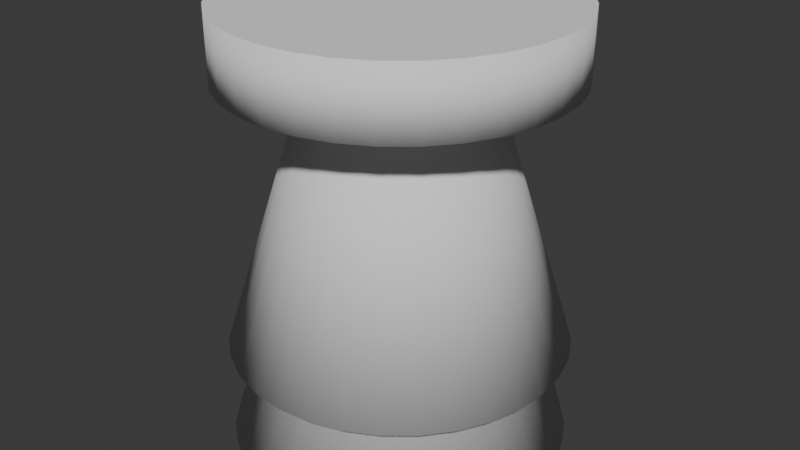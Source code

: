 # Source: engine.blend  (saved by Blender 4.3.34; exported with 4.5.12 LTS)
import bpy
from mathutils import Matrix  # noqa: F401  (used for matrix-valued properties, if any)

bpy.ops.wm.read_factory_settings(use_empty=True)
scene = bpy.context.scene
scene.name = 'Scene'

# ---- collections
col_collection = bpy.data.collections.new('Collection'); scene.collection.children.link(col_collection)

# ---- world
world_world = bpy.data.worlds.new('World'); scene.world = world_world
world_world.use_nodes = True; world_world.node_tree.nodes.clear()
_N = world_world.node_tree.nodes; _L = world_world.node_tree.links
n0 = _N.new('ShaderNodeOutputWorld'); n0.name = 'World Output'; n0.location = (300, 300)
n1 = _N.new('ShaderNodeBackground'); n1.name = 'Background'; n1.location = (10, 300)
n1.inputs[0].default_value = (0.05088, 0.05088, 0.05088, 1.0)
_L.new(n1.outputs[0], n0.inputs[0])
n0.is_active_output = True
world_world.color = (0.05088, 0.05088, 0.05088)
world_world.use_sun_shadow = False
world_world.sun_shadow_jitter_overblur = 0.0

# ---- meshes
me_cone = bpy.data.meshes.new('Cone')
me_cone.from_pydata([(0.0, 0.5, -0.6), (0.0, 0.125, 0.6), (0.09755, 0.4904, -0.6), (0.02439, 0.1226, 0.6), (0.1913, 0.4619, -0.6), (0.04784, 0.1155, 0.6), (0.2778, 0.4157, -0.6), (0.06945, 0.1039, 0.6), (0.3536, 0.3536, -0.6), (0.08839, 0.08839, 0.6), (0.4157, 0.2778, -0.6), (0.1039, 0.06945, 0.6), (0.4619, 0.1913, -0.6), (0.1155, 0.04784, 0.6), (0.4904, 0.09755, -0.6), (0.1226, 0.02439, 0.6), (0.5, 0.0, -0.6), (0.125, 0.0, 0.6), (0.4904, -0.09755, -0.6), (0.1226, -0.02439, 0.6), (0.4619, -0.1913, -0.6), (0.1155, -0.04784, 0.6), (0.4157, -0.2778, -0.6), (0.1039, -0.06945, 0.6), (0.3536, -0.3536, -0.6), (0.08839, -0.08839, 0.6), (0.2778, -0.4157, -0.6), (0.06945, -0.1039, 0.6), (0.1913, -0.4619, -0.6), (0.04784, -0.1155, 0.6), (0.09755, -0.4904, -0.6), (0.02439, -0.1226, 0.6), (0.0, -0.5, -0.6), (0.0, -0.125, 0.6), (-0.09755, -0.4904, -0.6), (-0.02439, -0.1226, 0.6), (-0.1913, -0.4619, -0.6), (-0.04784, -0.1155, 0.6), (-0.2778, -0.4157, -0.6), (-0.06945, -0.1039, 0.6), (-0.3536, -0.3536, -0.6), (-0.08839, -0.08839, 0.6), (-0.4157, -0.2778, -0.6), (-0.1039, -0.06945, 0.6), (-0.4619, -0.1913, -0.6), (-0.1155, -0.04784, 0.6), (-0.4904, -0.09755, -0.6), (-0.1226, -0.02439, 0.6), (-0.5, 0.0, -0.6), (-0.125, 0.0, 0.6), (-0.4904, 0.09755, -0.6), (-0.1226, 0.02439, 0.6), (-0.4619, 0.1913, -0.6), (-0.1155, 0.04784, 0.6), (-0.4157, 0.2778, -0.6), (-0.1039, 0.06945, 0.6), (-0.3536, 0.3536, -0.6), (-0.08839, 0.08839, 0.6), (-0.2778, 0.4157, -0.6), (-0.06945, 0.1039, 0.6), (-0.1913, 0.4619, -0.6), (-0.04784, 0.1155, 0.6), (-0.09755, 0.4904, -0.6), (-0.02439, 0.1226, 0.6)], [], [(0, 1, 3, 2), (2, 3, 5, 4), (4, 5, 7, 6), (6, 7, 9, 8), (8, 9, 11, 10), (10, 11, 13, 12), (12, 13, 15, 14), (14, 15, 17, 16), (16, 17, 19, 18), (18, 19, 21, 20), (20, 21, 23, 22), (22, 23, 25, 24), (24, 25, 27, 26), (26, 27, 29, 28), (28, 29, 31, 30), (30, 31, 33, 32), (32, 33, 35, 34), (34, 35, 37, 36), (36, 37, 39, 38), (38, 39, 41, 40), (40, 41, 43, 42), (42, 43, 45, 44), (44, 45, 47, 46), (46, 47, 49, 48), (48, 49, 51, 50), (50, 51, 53, 52), (52, 53, 55, 54), (54, 55, 57, 56), (56, 57, 59, 58), (58, 59, 61, 60), (3, 1, 63, 61, 59, 57, 55, 53, 51, 49, 47, 45, 43, 41, 39, 37, 35, 33, 31, 29, 27, 25, 23, 21, 19, 17, 15, 13, 11, 9, 7, 5), (60, 61, 63, 62), (62, 63, 1, 0), (0, 2, 4, 6, 8, 10, 12, 14, 16, 18, 20, 22, 24, 26, 28, 30, 32, 34, 36, 38, 40, 42, 44, 46, 48, 50, 52, 54, 56, 58, 60, 62)])
me_cone.polygons.foreach_set('use_smooth', [1, 1, 1, 1, 1, 1, 1, 1, 1, 1, 1, 1, 1, 1, 1, 1, 1, 1, 1, 1, 1, 1, 1, 1, 1, 1, 1, 1, 1, 1, 0, 1, 1, 0])
_uv = me_cone.uv_layers.new(name='UVMap')
_uv.uv.foreach_set('vector', [1.0, 0.5, 1.0, 1.0, 0.9688, 1.0, 0.9688, 0.5, 0.9688, 0.5, 0.9688, 1.0, 0.9375, 1.0, 0.9375, 0.5, 0.9375, 0.5, 0.9375, 1.0, 0.9062, 1.0, 0.9062, 0.5, 0.9062, 0.5, 0.9062, 1.0, 0.875, 1.0, 0.875, 0.5, 0.875, 0.5, 0.875, 1.0, 0.8438, 1.0, 0.8438, 0.5, 0.8438, 0.5, 0.8438, 1.0, 0.8125, 1.0, 0.8125, 0.5, 0.8125, 0.5, 0.8125, 1.0, 0.7812, 1.0, 0.7812, 0.5, 0.7812, 0.5, 0.7812, 1.0, 0.75, 1.0, 0.75, 0.5, 0.75, 0.5, 0.75, 1.0, 0.7188, 1.0, 0.7188, 0.5, 0.7188, 0.5, 0.7188, 1.0, 0.6875, 1.0, 0.6875, 0.5, 0.6875, 0.5, 0.6875, 1.0, 0.6562, 1.0, 0.6562, 0.5, 0.6562, 0.5, 0.6562, 1.0, 0.625, 1.0, 0.625, 0.5, 0.625, 0.5, 0.625, 1.0, 0.5938, 1.0, 0.5938, 0.5, 0.5938, 0.5, 0.5938, 1.0, 0.5625, 1.0, 0.5625, 0.5, 0.5625, 0.5, 0.5625, 1.0, 0.5312, 1.0, 0.5312, 0.5, 0.5312, 0.5, 0.5312, 1.0, 0.5, 1.0, 0.5, 0.5, 0.5, 0.5, 0.5, 1.0, 0.4688, 1.0, 0.4688, 0.5, 0.4688, 0.5, 0.4688, 1.0, 0.4375, 1.0, 0.4375, 0.5, 0.4375, 0.5, 0.4375, 1.0, 0.4062, 1.0, 0.4062, 0.5, 0.4062, 0.5, 0.4062, 1.0, 0.375, 1.0, 0.375, 0.5, 0.375, 0.5, 0.375, 1.0, 0.3438, 1.0, 0.3438, 0.5, 0.3438, 0.5, 0.3438, 1.0, 0.3125, 1.0, 0.3125, 0.5, 0.3125, 0.5, 0.3125, 1.0, 0.2812, 1.0, 0.2812, 0.5, 0.2812, 0.5, 0.2812, 1.0, 0.25, 1.0, 0.25, 0.5, 0.25, 0.5, 0.25, 1.0, 0.2188, 1.0, 0.2188, 0.5, 0.2188, 0.5, 0.2188, 1.0, 0.1875, 1.0, 0.1875, 0.5, 0.1875, 0.5, 0.1875, 1.0, 0.1562, 1.0, 0.1562, 0.5, 0.1562, 0.5, 0.1562, 1.0, 0.125, 1.0, 0.125, 0.5, 0.125, 0.5, 0.125, 1.0, 0.09375, 1.0, 0.09375, 0.5, 0.09375, 0.5, 0.09375, 1.0, 0.0625, 1.0, 0.0625, 0.5, 0.2968, 0.4854, 0.25, 0.49, 0.2032, 0.4854, 0.1582, 0.4717, 0.1167, 0.4496, 0.08029, 0.4197, 0.05045, 0.3833, 0.02827, 0.3418, 0.01461, 0.2968, 0.01, 0.25, 0.01461, 0.2032, 0.02827, 0.1582, 0.05045, 0.1167, 0.08029, 0.08029, 0.1167, 0.05045, 0.1582, 0.02827, 0.2032, 0.01461, 0.25, 0.01, 0.2968, 0.01461, 0.3418, 0.02827, 0.3833, 0.05045, 0.4197, 0.08029, 0.4496, 0.1167, 0.4717, 0.1582, 0.4854, 0.2032, 0.49, 0.25, 0.4854, 0.2968, 0.4717, 0.3418, 0.4496, 0.3833, 0.4197, 0.4197, 0.3833, 0.4496, 0.3418, 0.4717, 0.0625, 0.5, 0.0625, 1.0, 0.03125, 1.0, 0.03125, 0.5, 0.03125, 0.5, 0.03125, 1.0, 0.0, 1.0, 0.0, 0.5, 0.75, 0.49, 0.7968, 0.4854, 0.8418, 0.4717, 0.8833, 0.4496, 0.9197, 0.4197, 0.9496, 0.3833, 0.9717, 0.3418, 0.9854, 0.2968, 0.99, 0.25, 0.9854, 0.2032, 0.9717, 0.1582, 0.9496, 0.1167, 0.9197, 0.08029, 0.8833, 0.05045, 0.8418, 0.02827, 0.7968, 0.01461, 0.75, 0.01, 0.7032, 0.01461, 0.6582, 0.02827, 0.6167, 0.05045, 0.5803, 0.08029, 0.5504, 0.1167, 0.5283, 0.1582, 0.5146, 0.2032, 0.51, 0.25, 0.5146, 0.2968, 0.5283, 0.3418, 0.5504, 0.3833, 0.5803, 0.4197, 0.6167, 0.4496, 0.6582, 0.4717, 0.7032, 0.4854])
me_cone.update()
me_cylinder_001 = bpy.data.meshes.new('Cylinder.001')
me_cylinder_001.from_pydata([(0.0, 0.5, -0.1), (0.0, 0.5, 0.1), (0.09755, 0.4904, -0.1), (0.09755, 0.4904, 0.1), (0.1913, 0.4619, -0.1), (0.1913, 0.4619, 0.1), (0.2778, 0.4157, -0.1), (0.2778, 0.4157, 0.1), (0.3536, 0.3536, -0.1), (0.3536, 0.3536, 0.1), (0.4157, 0.2778, -0.1), (0.4157, 0.2778, 0.1), (0.4619, 0.1913, -0.1), (0.4619, 0.1913, 0.1), (0.4904, 0.09755, -0.1), (0.4904, 0.09755, 0.1), (0.5, 0.0, -0.1), (0.5, 0.0, 0.1), (0.4904, -0.09755, -0.1), (0.4904, -0.09755, 0.1), (0.4619, -0.1913, -0.1), (0.4619, -0.1913, 0.1), (0.4157, -0.2778, -0.1), (0.4157, -0.2778, 0.1), (0.3536, -0.3536, -0.1), (0.3536, -0.3536, 0.1), (0.2778, -0.4157, -0.1), (0.2778, -0.4157, 0.1), (0.1913, -0.4619, -0.1), (0.1913, -0.4619, 0.1), (0.09755, -0.4904, -0.1), (0.09755, -0.4904, 0.1), (0.0, -0.5, -0.1), (0.0, -0.5, 0.1), (-0.09755, -0.4904, -0.1), (-0.09755, -0.4904, 0.1), (-0.1913, -0.4619, -0.1), (-0.1913, -0.4619, 0.1), (-0.2778, -0.4157, -0.1), (-0.2778, -0.4157, 0.1), (-0.3536, -0.3536, -0.1), (-0.3536, -0.3536, 0.1), (-0.4157, -0.2778, -0.1), (-0.4157, -0.2778, 0.1), (-0.4619, -0.1913, -0.1), (-0.4619, -0.1913, 0.1), (-0.4904, -0.09755, -0.1), (-0.4904, -0.09755, 0.1), (-0.5, 0.0, -0.1), (-0.5, 0.0, 0.1), (-0.4904, 0.09755, -0.1), (-0.4904, 0.09755, 0.1), (-0.4619, 0.1913, -0.1), (-0.4619, 0.1913, 0.1), (-0.4157, 0.2778, -0.1), (-0.4157, 0.2778, 0.1), (-0.3536, 0.3536, -0.1), (-0.3536, 0.3536, 0.1), (-0.2778, 0.4157, -0.1), (-0.2778, 0.4157, 0.1), (-0.1913, 0.4619, -0.1), (-0.1913, 0.4619, 0.1), (-0.09755, 0.4904, -0.1), (-0.09755, 0.4904, 0.1)], [], [(0, 1, 3, 2), (2, 3, 5, 4), (4, 5, 7, 6), (6, 7, 9, 8), (8, 9, 11, 10), (10, 11, 13, 12), (12, 13, 15, 14), (14, 15, 17, 16), (16, 17, 19, 18), (18, 19, 21, 20), (20, 21, 23, 22), (22, 23, 25, 24), (24, 25, 27, 26), (26, 27, 29, 28), (28, 29, 31, 30), (30, 31, 33, 32), (32, 33, 35, 34), (34, 35, 37, 36), (36, 37, 39, 38), (38, 39, 41, 40), (40, 41, 43, 42), (42, 43, 45, 44), (44, 45, 47, 46), (46, 47, 49, 48), (48, 49, 51, 50), (50, 51, 53, 52), (52, 53, 55, 54), (54, 55, 57, 56), (56, 57, 59, 58), (58, 59, 61, 60), (3, 1, 63, 61, 59, 57, 55, 53, 51, 49, 47, 45, 43, 41, 39, 37, 35, 33, 31, 29, 27, 25, 23, 21, 19, 17, 15, 13, 11, 9, 7, 5), (60, 61, 63, 62), (62, 63, 1, 0), (0, 2, 4, 6, 8, 10, 12, 14, 16, 18, 20, 22, 24, 26, 28, 30, 32, 34, 36, 38, 40, 42, 44, 46, 48, 50, 52, 54, 56, 58, 60, 62)])
me_cylinder_001.polygons.foreach_set('use_smooth', [1, 1, 1, 1, 1, 1, 1, 1, 1, 1, 1, 1, 1, 1, 1, 1, 1, 1, 1, 1, 1, 1, 1, 1, 1, 1, 1, 1, 1, 1, 0, 1, 1, 0])
_uv = me_cylinder_001.uv_layers.new(name='UVMap')
_uv.uv.foreach_set('vector', [1.0, 0.5, 1.0, 1.0, 0.9688, 1.0, 0.9688, 0.5, 0.9688, 0.5, 0.9688, 1.0, 0.9375, 1.0, 0.9375, 0.5, 0.9375, 0.5, 0.9375, 1.0, 0.9062, 1.0, 0.9062, 0.5, 0.9062, 0.5, 0.9062, 1.0, 0.875, 1.0, 0.875, 0.5, 0.875, 0.5, 0.875, 1.0, 0.8438, 1.0, 0.8438, 0.5, 0.8438, 0.5, 0.8438, 1.0, 0.8125, 1.0, 0.8125, 0.5, 0.8125, 0.5, 0.8125, 1.0, 0.7812, 1.0, 0.7812, 0.5, 0.7812, 0.5, 0.7812, 1.0, 0.75, 1.0, 0.75, 0.5, 0.75, 0.5, 0.75, 1.0, 0.7188, 1.0, 0.7188, 0.5, 0.7188, 0.5, 0.7188, 1.0, 0.6875, 1.0, 0.6875, 0.5, 0.6875, 0.5, 0.6875, 1.0, 0.6562, 1.0, 0.6562, 0.5, 0.6562, 0.5, 0.6562, 1.0, 0.625, 1.0, 0.625, 0.5, 0.625, 0.5, 0.625, 1.0, 0.5938, 1.0, 0.5938, 0.5, 0.5938, 0.5, 0.5938, 1.0, 0.5625, 1.0, 0.5625, 0.5, 0.5625, 0.5, 0.5625, 1.0, 0.5312, 1.0, 0.5312, 0.5, 0.5312, 0.5, 0.5312, 1.0, 0.5, 1.0, 0.5, 0.5, 0.5, 0.5, 0.5, 1.0, 0.4688, 1.0, 0.4688, 0.5, 0.4688, 0.5, 0.4688, 1.0, 0.4375, 1.0, 0.4375, 0.5, 0.4375, 0.5, 0.4375, 1.0, 0.4062, 1.0, 0.4062, 0.5, 0.4062, 0.5, 0.4062, 1.0, 0.375, 1.0, 0.375, 0.5, 0.375, 0.5, 0.375, 1.0, 0.3438, 1.0, 0.3438, 0.5, 0.3438, 0.5, 0.3438, 1.0, 0.3125, 1.0, 0.3125, 0.5, 0.3125, 0.5, 0.3125, 1.0, 0.2812, 1.0, 0.2812, 0.5, 0.2812, 0.5, 0.2812, 1.0, 0.25, 1.0, 0.25, 0.5, 0.25, 0.5, 0.25, 1.0, 0.2188, 1.0, 0.2188, 0.5, 0.2188, 0.5, 0.2188, 1.0, 0.1875, 1.0, 0.1875, 0.5, 0.1875, 0.5, 0.1875, 1.0, 0.1562, 1.0, 0.1562, 0.5, 0.1562, 0.5, 0.1562, 1.0, 0.125, 1.0, 0.125, 0.5, 0.125, 0.5, 0.125, 1.0, 0.09375, 1.0, 0.09375, 0.5, 0.09375, 0.5, 0.09375, 1.0, 0.0625, 1.0, 0.0625, 0.5, 0.2968, 0.4854, 0.25, 0.49, 0.2032, 0.4854, 0.1582, 0.4717, 0.1167, 0.4496, 0.08029, 0.4197, 0.05045, 0.3833, 0.02827, 0.3418, 0.01461, 0.2968, 0.01, 0.25, 0.01461, 0.2032, 0.02827, 0.1582, 0.05045, 0.1167, 0.08029, 0.08029, 0.1167, 0.05045, 0.1582, 0.02827, 0.2032, 0.01461, 0.25, 0.01, 0.2968, 0.01461, 0.3418, 0.02827, 0.3833, 0.05045, 0.4197, 0.08029, 0.4496, 0.1167, 0.4717, 0.1582, 0.4854, 0.2032, 0.49, 0.25, 0.4854, 0.2968, 0.4717, 0.3418, 0.4496, 0.3833, 0.4197, 0.4197, 0.3833, 0.4496, 0.3418, 0.4717, 0.0625, 0.5, 0.0625, 1.0, 0.03125, 1.0, 0.03125, 0.5, 0.03125, 0.5, 0.03125, 1.0, 0.0, 1.0, 0.0, 0.5, 0.75, 0.49, 0.7968, 0.4854, 0.8418, 0.4717, 0.8833, 0.4496, 0.9197, 0.4197, 0.9496, 0.3833, 0.9717, 0.3418, 0.9854, 0.2968, 0.99, 0.25, 0.9854, 0.2032, 0.9717, 0.1582, 0.9496, 0.1167, 0.9197, 0.08029, 0.8833, 0.05045, 0.8418, 0.02827, 0.7968, 0.01461, 0.75, 0.01, 0.7032, 0.01461, 0.6582, 0.02827, 0.6167, 0.05045, 0.5803, 0.08029, 0.5504, 0.1167, 0.5283, 0.1582, 0.5146, 0.2032, 0.51, 0.25, 0.5146, 0.2968, 0.5283, 0.3418, 0.5504, 0.3833, 0.5803, 0.4197, 0.6167, 0.4496, 0.6582, 0.4717, 0.7032, 0.4854])
me_cylinder_001.update()
me_cone_001 = bpy.data.meshes.new('Cone.001')
me_cone_001.from_pydata([(0.0, 0.5, -0.4), (0.0, 0.25, 0.4), (0.09755, 0.4904, -0.4), (0.04877, 0.2452, 0.4), (0.1913, 0.4619, -0.4), (0.09567, 0.231, 0.4), (0.2778, 0.4157, -0.4), (0.1389, 0.2079, 0.4), (0.3536, 0.3536, -0.4), (0.1768, 0.1768, 0.4), (0.4157, 0.2778, -0.4), (0.2079, 0.1389, 0.4), (0.4619, 0.1913, -0.4), (0.231, 0.09567, 0.4), (0.4904, 0.09755, -0.4), (0.2452, 0.04877, 0.4), (0.5, 0.0, -0.4), (0.25, 0.0, 0.4), (0.4904, -0.09755, -0.4), (0.2452, -0.04877, 0.4), (0.4619, -0.1913, -0.4), (0.231, -0.09567, 0.4), (0.4157, -0.2778, -0.4), (0.2079, -0.1389, 0.4), (0.3536, -0.3536, -0.4), (0.1768, -0.1768, 0.4), (0.2778, -0.4157, -0.4), (0.1389, -0.2079, 0.4), (0.1913, -0.4619, -0.4), (0.09567, -0.231, 0.4), (0.09755, -0.4904, -0.4), (0.04877, -0.2452, 0.4), (0.0, -0.5, -0.4), (0.0, -0.25, 0.4), (-0.09755, -0.4904, -0.4), (-0.04877, -0.2452, 0.4), (-0.1913, -0.4619, -0.4), (-0.09567, -0.231, 0.4), (-0.2778, -0.4157, -0.4), (-0.1389, -0.2079, 0.4), (-0.3536, -0.3536, -0.4), (-0.1768, -0.1768, 0.4), (-0.4157, -0.2778, -0.4), (-0.2079, -0.1389, 0.4), (-0.4619, -0.1913, -0.4), (-0.231, -0.09567, 0.4), (-0.4904, -0.09755, -0.4), (-0.2452, -0.04877, 0.4), (-0.5, 0.0, -0.4), (-0.25, 0.0, 0.4), (-0.4904, 0.09755, -0.4), (-0.2452, 0.04877, 0.4), (-0.4619, 0.1913, -0.4), (-0.231, 0.09567, 0.4), (-0.4157, 0.2778, -0.4), (-0.2079, 0.1389, 0.4), (-0.3536, 0.3536, -0.4), (-0.1768, 0.1768, 0.4), (-0.2778, 0.4157, -0.4), (-0.1389, 0.2079, 0.4), (-0.1913, 0.4619, -0.4), (-0.09567, 0.231, 0.4), (-0.09755, 0.4904, -0.4), (-0.04877, 0.2452, 0.4)], [], [(0, 1, 3, 2), (2, 3, 5, 4), (4, 5, 7, 6), (6, 7, 9, 8), (8, 9, 11, 10), (10, 11, 13, 12), (12, 13, 15, 14), (14, 15, 17, 16), (16, 17, 19, 18), (18, 19, 21, 20), (20, 21, 23, 22), (22, 23, 25, 24), (24, 25, 27, 26), (26, 27, 29, 28), (28, 29, 31, 30), (30, 31, 33, 32), (32, 33, 35, 34), (34, 35, 37, 36), (36, 37, 39, 38), (38, 39, 41, 40), (40, 41, 43, 42), (42, 43, 45, 44), (44, 45, 47, 46), (46, 47, 49, 48), (48, 49, 51, 50), (50, 51, 53, 52), (52, 53, 55, 54), (54, 55, 57, 56), (56, 57, 59, 58), (58, 59, 61, 60), (3, 1, 63, 61, 59, 57, 55, 53, 51, 49, 47, 45, 43, 41, 39, 37, 35, 33, 31, 29, 27, 25, 23, 21, 19, 17, 15, 13, 11, 9, 7, 5), (60, 61, 63, 62), (62, 63, 1, 0), (0, 2, 4, 6, 8, 10, 12, 14, 16, 18, 20, 22, 24, 26, 28, 30, 32, 34, 36, 38, 40, 42, 44, 46, 48, 50, 52, 54, 56, 58, 60, 62)])
me_cone_001.polygons.foreach_set('use_smooth', [1, 1, 1, 1, 1, 1, 1, 1, 1, 1, 1, 1, 1, 1, 1, 1, 1, 1, 1, 1, 1, 1, 1, 1, 1, 1, 1, 1, 1, 1, 0, 1, 1, 0])
_uv = me_cone_001.uv_layers.new(name='UVMap')
_uv.uv.foreach_set('vector', [1.0, 0.5, 1.0, 1.0, 0.9688, 1.0, 0.9688, 0.5, 0.9688, 0.5, 0.9688, 1.0, 0.9375, 1.0, 0.9375, 0.5, 0.9375, 0.5, 0.9375, 1.0, 0.9062, 1.0, 0.9062, 0.5, 0.9062, 0.5, 0.9062, 1.0, 0.875, 1.0, 0.875, 0.5, 0.875, 0.5, 0.875, 1.0, 0.8438, 1.0, 0.8438, 0.5, 0.8438, 0.5, 0.8438, 1.0, 0.8125, 1.0, 0.8125, 0.5, 0.8125, 0.5, 0.8125, 1.0, 0.7812, 1.0, 0.7812, 0.5, 0.7812, 0.5, 0.7812, 1.0, 0.75, 1.0, 0.75, 0.5, 0.75, 0.5, 0.75, 1.0, 0.7188, 1.0, 0.7188, 0.5, 0.7188, 0.5, 0.7188, 1.0, 0.6875, 1.0, 0.6875, 0.5, 0.6875, 0.5, 0.6875, 1.0, 0.6562, 1.0, 0.6562, 0.5, 0.6562, 0.5, 0.6562, 1.0, 0.625, 1.0, 0.625, 0.5, 0.625, 0.5, 0.625, 1.0, 0.5938, 1.0, 0.5938, 0.5, 0.5938, 0.5, 0.5938, 1.0, 0.5625, 1.0, 0.5625, 0.5, 0.5625, 0.5, 0.5625, 1.0, 0.5312, 1.0, 0.5312, 0.5, 0.5312, 0.5, 0.5312, 1.0, 0.5, 1.0, 0.5, 0.5, 0.5, 0.5, 0.5, 1.0, 0.4688, 1.0, 0.4688, 0.5, 0.4688, 0.5, 0.4688, 1.0, 0.4375, 1.0, 0.4375, 0.5, 0.4375, 0.5, 0.4375, 1.0, 0.4062, 1.0, 0.4062, 0.5, 0.4062, 0.5, 0.4062, 1.0, 0.375, 1.0, 0.375, 0.5, 0.375, 0.5, 0.375, 1.0, 0.3438, 1.0, 0.3438, 0.5, 0.3438, 0.5, 0.3438, 1.0, 0.3125, 1.0, 0.3125, 0.5, 0.3125, 0.5, 0.3125, 1.0, 0.2812, 1.0, 0.2812, 0.5, 0.2812, 0.5, 0.2812, 1.0, 0.25, 1.0, 0.25, 0.5, 0.25, 0.5, 0.25, 1.0, 0.2188, 1.0, 0.2188, 0.5, 0.2188, 0.5, 0.2188, 1.0, 0.1875, 1.0, 0.1875, 0.5, 0.1875, 0.5, 0.1875, 1.0, 0.1562, 1.0, 0.1562, 0.5, 0.1562, 0.5, 0.1562, 1.0, 0.125, 1.0, 0.125, 0.5, 0.125, 0.5, 0.125, 1.0, 0.09375, 1.0, 0.09375, 0.5, 0.09375, 0.5, 0.09375, 1.0, 0.0625, 1.0, 0.0625, 0.5, 0.2968, 0.4854, 0.25, 0.49, 0.2032, 0.4854, 0.1582, 0.4717, 0.1167, 0.4496, 0.08029, 0.4197, 0.05045, 0.3833, 0.02827, 0.3418, 0.01461, 0.2968, 0.01, 0.25, 0.01461, 0.2032, 0.02827, 0.1582, 0.05045, 0.1167, 0.08029, 0.08029, 0.1167, 0.05045, 0.1582, 0.02827, 0.2032, 0.01461, 0.25, 0.01, 0.2968, 0.01461, 0.3418, 0.02827, 0.3833, 0.05045, 0.4197, 0.08029, 0.4496, 0.1167, 0.4717, 0.1582, 0.4854, 0.2032, 0.49, 0.25, 0.4854, 0.2968, 0.4717, 0.3418, 0.4496, 0.3833, 0.4197, 0.4197, 0.3833, 0.4496, 0.3418, 0.4717, 0.0625, 0.5, 0.0625, 1.0, 0.03125, 1.0, 0.03125, 0.5, 0.03125, 0.5, 0.03125, 1.0, 0.0, 1.0, 0.0, 0.5, 0.75, 0.49, 0.7968, 0.4854, 0.8418, 0.4717, 0.8833, 0.4496, 0.9197, 0.4197, 0.9496, 0.3833, 0.9717, 0.3418, 0.9854, 0.2968, 0.99, 0.25, 0.9854, 0.2032, 0.9717, 0.1582, 0.9496, 0.1167, 0.9197, 0.08029, 0.8833, 0.05045, 0.8418, 0.02827, 0.7968, 0.01461, 0.75, 0.01, 0.7032, 0.01461, 0.6582, 0.02827, 0.6167, 0.05045, 0.5803, 0.08029, 0.5504, 0.1167, 0.5283, 0.1582, 0.5146, 0.2032, 0.51, 0.25, 0.5146, 0.2968, 0.5283, 0.3418, 0.5504, 0.3833, 0.5803, 0.4197, 0.6167, 0.4496, 0.6582, 0.4717, 0.7032, 0.4854])
me_cone_001.update()

# ---- objects
ob_cone = bpy.data.objects.new('Cone', me_cone)
ob_cylinder = bpy.data.objects.new('Cylinder', me_cylinder_001)
ob_cone_001 = bpy.data.objects.new('Cone.001', me_cone_001)

# ---- transforms, parenting, visibility, modifiers, constraints
ob_cone.location = (0.0, 0.0, -0.2)
ob_cylinder.location = (0.0, 0.0, 0.4)
ob_cone_001.location = (0.0, 0.0, -0.1)
_m = ob_cone_001.modifiers.new('Boolean', 'BOOLEAN')
_m.object = ob_cone

# ---- collection membership
col_collection.objects.link(ob_cone)
col_collection.objects.link(ob_cylinder)
col_collection.objects.link(ob_cone_001)

# ---- scene / render settings (as saved in the file)
scene.frame_start = 1; scene.frame_end = 250; scene.frame_set(1)
scene.render.engine = 'BLENDER_EEVEE_NEXT'
scene.cycles.sampling_pattern = 'TABULATED_SOBOL'
scene.eevee.ray_tracing_options.trace_max_roughness = 0.0
bpy.context.view_layer.update()

# ---- added for rendering (the .blend has no active camera and no usable light): camera, sun
cam_auto = bpy.data.cameras.new('AutoCamera')
cam_auto.lens = 50.0
cam_auto.sensor_width = 36.0
cam_auto.clip_end = 1000.0
ob_auto_camera = bpy.data.objects.new('AutoCamera', cam_auto)
scene.collection.objects.link(ob_auto_camera)
ob_auto_camera.location = (1.7773, -2.13276, 1.27184)
ob_auto_camera.rotation_euler = (1.09748, -7.21219e-08, 0.694738)
scene.camera = ob_auto_camera
light_auto_sun = bpy.data.lights.new('AutoSun', 'SUN')
light_auto_sun.energy = 3.0
light_auto_sun.angle = 0.0523599
ob_auto_sun = bpy.data.objects.new('AutoSun', light_auto_sun)
scene.collection.objects.link(ob_auto_sun)
ob_auto_sun.rotation_euler = (0.872665, 0.174533, 0.523599)
bpy.context.view_layer.update()
